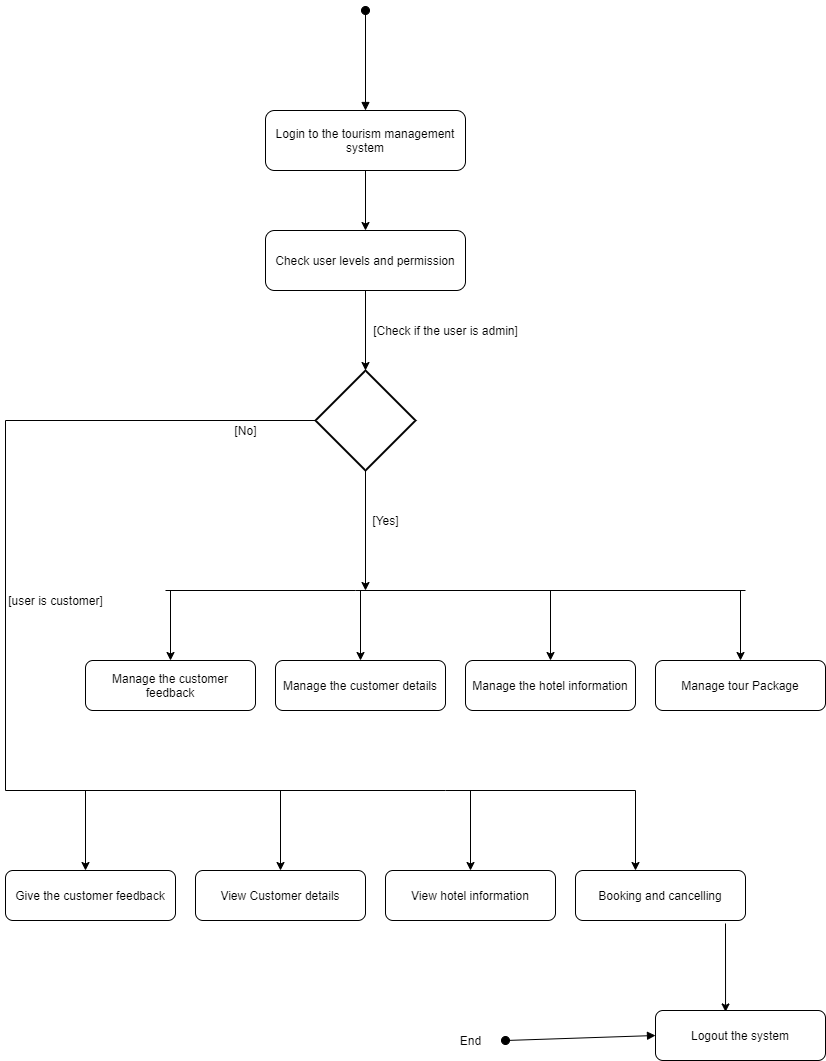

The diagram above was exported from draw.io. Its source (the exported page's mxGraphModel, read from the mxfile embedded in the PNG):
<mxGraphModel dx="1019" dy="530" grid="1" gridSize="10" guides="1" tooltips="1" connect="1" arrows="1" fold="1" page="1" pageScale="1" pageWidth="850" pageHeight="1100" math="0" shadow="0">
  <root>
    <mxCell id="0" />
    <mxCell id="1" parent="0" />
    <mxCell id="DlqCDboRjuLoXVZYZzfq-1" value="" style="html=1;verticalAlign=bottom;startArrow=oval;startFill=1;endArrow=block;startSize=8;" edge="1" parent="1">
      <mxGeometry width="60" relative="1" as="geometry">
        <mxPoint x="400" y="20" as="sourcePoint" />
        <mxPoint x="400" y="120" as="targetPoint" />
      </mxGeometry>
    </mxCell>
    <mxCell id="DlqCDboRjuLoXVZYZzfq-2" value="Login to the tourism management system" style="rounded=1;whiteSpace=wrap;html=1;" vertex="1" parent="1">
      <mxGeometry x="300" y="120" width="200" height="60" as="geometry" />
    </mxCell>
    <mxCell id="DlqCDboRjuLoXVZYZzfq-3" value="" style="endArrow=classic;html=1;exitX=0.5;exitY=1;exitDx=0;exitDy=0;" edge="1" parent="1" source="DlqCDboRjuLoXVZYZzfq-2">
      <mxGeometry width="50" height="50" relative="1" as="geometry">
        <mxPoint x="420" y="280" as="sourcePoint" />
        <mxPoint x="400" y="240" as="targetPoint" />
      </mxGeometry>
    </mxCell>
    <mxCell id="DlqCDboRjuLoXVZYZzfq-4" value="[Check if the user is admin]" style="text;html=1;align=center;verticalAlign=middle;resizable=0;points=[];autosize=1;" vertex="1" parent="1">
      <mxGeometry x="400" y="330" width="160" height="20" as="geometry" />
    </mxCell>
    <mxCell id="DlqCDboRjuLoXVZYZzfq-5" value="Check user levels and permission" style="rounded=1;whiteSpace=wrap;html=1;" vertex="1" parent="1">
      <mxGeometry x="300" y="240" width="200" height="60" as="geometry" />
    </mxCell>
    <mxCell id="DlqCDboRjuLoXVZYZzfq-6" value="" style="endArrow=classic;html=1;exitX=0.5;exitY=1;exitDx=0;exitDy=0;" edge="1" parent="1" source="DlqCDboRjuLoXVZYZzfq-5">
      <mxGeometry width="50" height="50" relative="1" as="geometry">
        <mxPoint x="440" y="390" as="sourcePoint" />
        <mxPoint x="400" y="380" as="targetPoint" />
      </mxGeometry>
    </mxCell>
    <mxCell id="DlqCDboRjuLoXVZYZzfq-7" value="" style="strokeWidth=2;html=1;shape=mxgraph.flowchart.decision;whiteSpace=wrap;" vertex="1" parent="1">
      <mxGeometry x="350" y="380" width="100" height="100" as="geometry" />
    </mxCell>
    <mxCell id="DlqCDboRjuLoXVZYZzfq-9" value="" style="endArrow=none;html=1;" edge="1" parent="1">
      <mxGeometry width="50" height="50" relative="1" as="geometry">
        <mxPoint x="390" y="600" as="sourcePoint" />
        <mxPoint x="780" y="600" as="targetPoint" />
      </mxGeometry>
    </mxCell>
    <mxCell id="DlqCDboRjuLoXVZYZzfq-10" value="" style="endArrow=classic;html=1;entryX=0.5;entryY=0;entryDx=0;entryDy=0;" edge="1" parent="1" target="DlqCDboRjuLoXVZYZzfq-11">
      <mxGeometry width="50" height="50" relative="1" as="geometry">
        <mxPoint x="775" y="600" as="sourcePoint" />
        <mxPoint x="760" y="560" as="targetPoint" />
      </mxGeometry>
    </mxCell>
    <mxCell id="DlqCDboRjuLoXVZYZzfq-11" value="Manage tour Package" style="rounded=1;whiteSpace=wrap;html=1;" vertex="1" parent="1">
      <mxGeometry x="690" y="670" width="170" height="50" as="geometry" />
    </mxCell>
    <mxCell id="DlqCDboRjuLoXVZYZzfq-12" value="" style="endArrow=classic;html=1;entryX=0.5;entryY=0;entryDx=0;entryDy=0;" edge="1" parent="1" target="DlqCDboRjuLoXVZYZzfq-13">
      <mxGeometry width="50" height="50" relative="1" as="geometry">
        <mxPoint x="585" y="600" as="sourcePoint" />
        <mxPoint x="600" y="560" as="targetPoint" />
      </mxGeometry>
    </mxCell>
    <mxCell id="DlqCDboRjuLoXVZYZzfq-13" value="Manage the hotel information" style="rounded=1;whiteSpace=wrap;html=1;" vertex="1" parent="1">
      <mxGeometry x="500" y="670" width="170" height="50" as="geometry" />
    </mxCell>
    <mxCell id="DlqCDboRjuLoXVZYZzfq-14" value="" style="endArrow=classic;html=1;entryX=0.5;entryY=0;entryDx=0;entryDy=0;" edge="1" parent="1" target="DlqCDboRjuLoXVZYZzfq-15">
      <mxGeometry width="50" height="50" relative="1" as="geometry">
        <mxPoint x="395" y="600" as="sourcePoint" />
        <mxPoint x="440" y="560" as="targetPoint" />
      </mxGeometry>
    </mxCell>
    <mxCell id="DlqCDboRjuLoXVZYZzfq-15" value="Manage the customer details" style="rounded=1;whiteSpace=wrap;html=1;" vertex="1" parent="1">
      <mxGeometry x="310" y="670" width="170" height="50" as="geometry" />
    </mxCell>
    <mxCell id="DlqCDboRjuLoXVZYZzfq-16" value="" style="endArrow=none;html=1;" edge="1" parent="1">
      <mxGeometry width="50" height="50" relative="1" as="geometry">
        <mxPoint x="200" y="600" as="sourcePoint" />
        <mxPoint x="390" y="600" as="targetPoint" />
      </mxGeometry>
    </mxCell>
    <mxCell id="DlqCDboRjuLoXVZYZzfq-17" value="" style="endArrow=classic;html=1;entryX=0.5;entryY=0;entryDx=0;entryDy=0;" edge="1" parent="1" target="DlqCDboRjuLoXVZYZzfq-19">
      <mxGeometry width="50" height="50" relative="1" as="geometry">
        <mxPoint x="205" y="600" as="sourcePoint" />
        <mxPoint x="240" y="560" as="targetPoint" />
      </mxGeometry>
    </mxCell>
    <mxCell id="DlqCDboRjuLoXVZYZzfq-19" value="Manage the customer feedback" style="rounded=1;whiteSpace=wrap;html=1;" vertex="1" parent="1">
      <mxGeometry x="120" y="670" width="170" height="50" as="geometry" />
    </mxCell>
    <mxCell id="DlqCDboRjuLoXVZYZzfq-20" value="" style="endArrow=classic;html=1;exitX=0.5;exitY=1;exitDx=0;exitDy=0;exitPerimeter=0;" edge="1" parent="1" source="DlqCDboRjuLoXVZYZzfq-7">
      <mxGeometry width="50" height="50" relative="1" as="geometry">
        <mxPoint x="530" y="580" as="sourcePoint" />
        <mxPoint x="400" y="600" as="targetPoint" />
      </mxGeometry>
    </mxCell>
    <mxCell id="DlqCDboRjuLoXVZYZzfq-21" value="[Yes]" style="text;html=1;align=center;verticalAlign=middle;resizable=0;points=[];autosize=1;" vertex="1" parent="1">
      <mxGeometry x="400" y="520" width="40" height="20" as="geometry" />
    </mxCell>
    <mxCell id="DlqCDboRjuLoXVZYZzfq-22" value="" style="endArrow=none;html=1;entryX=0;entryY=0.5;entryDx=0;entryDy=0;entryPerimeter=0;" edge="1" parent="1" target="DlqCDboRjuLoXVZYZzfq-7">
      <mxGeometry width="50" height="50" relative="1" as="geometry">
        <mxPoint x="40" y="430" as="sourcePoint" />
        <mxPoint x="200" y="410" as="targetPoint" />
      </mxGeometry>
    </mxCell>
    <mxCell id="DlqCDboRjuLoXVZYZzfq-25" value="" style="endArrow=none;html=1;" edge="1" parent="1">
      <mxGeometry width="50" height="50" relative="1" as="geometry">
        <mxPoint x="40" y="430" as="sourcePoint" />
        <mxPoint x="40" y="800" as="targetPoint" />
      </mxGeometry>
    </mxCell>
    <mxCell id="DlqCDboRjuLoXVZYZzfq-26" value="[No]" style="text;html=1;align=center;verticalAlign=middle;resizable=0;points=[];autosize=1;" vertex="1" parent="1">
      <mxGeometry x="260" y="430" width="40" height="20" as="geometry" />
    </mxCell>
    <mxCell id="DlqCDboRjuLoXVZYZzfq-27" value="" style="endArrow=none;html=1;" edge="1" parent="1">
      <mxGeometry width="50" height="50" relative="1" as="geometry">
        <mxPoint x="40" y="800" as="sourcePoint" />
        <mxPoint x="480" y="800" as="targetPoint" />
      </mxGeometry>
    </mxCell>
    <mxCell id="DlqCDboRjuLoXVZYZzfq-28" value="" style="endArrow=classic;html=1;entryX=0.5;entryY=0;entryDx=0;entryDy=0;" edge="1" parent="1" target="DlqCDboRjuLoXVZYZzfq-29">
      <mxGeometry width="50" height="50" relative="1" as="geometry">
        <mxPoint x="505" y="800" as="sourcePoint" />
        <mxPoint x="480" y="880" as="targetPoint" />
      </mxGeometry>
    </mxCell>
    <mxCell id="DlqCDboRjuLoXVZYZzfq-29" value="View hotel information" style="rounded=1;whiteSpace=wrap;html=1;" vertex="1" parent="1">
      <mxGeometry x="420" y="880" width="170" height="50" as="geometry" />
    </mxCell>
    <mxCell id="DlqCDboRjuLoXVZYZzfq-30" value="" style="endArrow=classic;html=1;entryX=0.5;entryY=0;entryDx=0;entryDy=0;" edge="1" parent="1" target="DlqCDboRjuLoXVZYZzfq-31">
      <mxGeometry width="50" height="50" relative="1" as="geometry">
        <mxPoint x="315" y="800" as="sourcePoint" />
        <mxPoint x="280" y="880" as="targetPoint" />
      </mxGeometry>
    </mxCell>
    <mxCell id="DlqCDboRjuLoXVZYZzfq-31" value="View Customer details" style="rounded=1;whiteSpace=wrap;html=1;" vertex="1" parent="1">
      <mxGeometry x="230" y="880" width="170" height="50" as="geometry" />
    </mxCell>
    <mxCell id="DlqCDboRjuLoXVZYZzfq-32" value="" style="endArrow=classic;html=1;" edge="1" parent="1">
      <mxGeometry width="50" height="50" relative="1" as="geometry">
        <mxPoint x="120" y="800" as="sourcePoint" />
        <mxPoint x="120" y="880" as="targetPoint" />
      </mxGeometry>
    </mxCell>
    <mxCell id="DlqCDboRjuLoXVZYZzfq-33" value="Give the customer feedback" style="rounded=1;whiteSpace=wrap;html=1;" vertex="1" parent="1">
      <mxGeometry x="40" y="880" width="170" height="50" as="geometry" />
    </mxCell>
    <mxCell id="DlqCDboRjuLoXVZYZzfq-34" value="" style="endArrow=none;html=1;" edge="1" parent="1">
      <mxGeometry width="50" height="50" relative="1" as="geometry">
        <mxPoint x="480" y="800" as="sourcePoint" />
        <mxPoint x="670" y="800" as="targetPoint" />
      </mxGeometry>
    </mxCell>
    <mxCell id="DlqCDboRjuLoXVZYZzfq-35" value="" style="endArrow=classic;html=1;" edge="1" parent="1">
      <mxGeometry width="50" height="50" relative="1" as="geometry">
        <mxPoint x="670" y="800" as="sourcePoint" />
        <mxPoint x="670" y="880" as="targetPoint" />
      </mxGeometry>
    </mxCell>
    <mxCell id="DlqCDboRjuLoXVZYZzfq-36" value="Booking and cancelling" style="rounded=1;whiteSpace=wrap;html=1;" vertex="1" parent="1">
      <mxGeometry x="610" y="880" width="170" height="50" as="geometry" />
    </mxCell>
    <mxCell id="DlqCDboRjuLoXVZYZzfq-38" value="" style="html=1;verticalAlign=bottom;startArrow=oval;startFill=1;endArrow=block;startSize=8;entryX=0;entryY=0.5;entryDx=0;entryDy=0;" edge="1" parent="1" target="DlqCDboRjuLoXVZYZzfq-39">
      <mxGeometry width="60" relative="1" as="geometry">
        <mxPoint x="540" y="1050" as="sourcePoint" />
        <mxPoint x="780" y="600" as="targetPoint" />
      </mxGeometry>
    </mxCell>
    <mxCell id="DlqCDboRjuLoXVZYZzfq-39" value="Logout the system" style="rounded=1;whiteSpace=wrap;html=1;" vertex="1" parent="1">
      <mxGeometry x="690" y="1020" width="170" height="50" as="geometry" />
    </mxCell>
    <mxCell id="DlqCDboRjuLoXVZYZzfq-40" value="" style="endArrow=classic;html=1;entryX=0.412;entryY=0.029;entryDx=0;entryDy=0;entryPerimeter=0;" edge="1" parent="1" target="DlqCDboRjuLoXVZYZzfq-39">
      <mxGeometry width="50" height="50" relative="1" as="geometry">
        <mxPoint x="760" y="933" as="sourcePoint" />
        <mxPoint x="780" y="950" as="targetPoint" />
      </mxGeometry>
    </mxCell>
    <mxCell id="DlqCDboRjuLoXVZYZzfq-42" value="End" style="text;html=1;align=center;verticalAlign=middle;resizable=0;points=[];autosize=1;" vertex="1" parent="1">
      <mxGeometry x="485" y="1040" width="40" height="20" as="geometry" />
    </mxCell>
    <mxCell id="DlqCDboRjuLoXVZYZzfq-43" value="[user is customer]" style="text;html=1;align=center;verticalAlign=middle;resizable=0;points=[];autosize=1;" vertex="1" parent="1">
      <mxGeometry x="35" y="600" width="110" height="20" as="geometry" />
    </mxCell>
  </root>
</mxGraphModel>